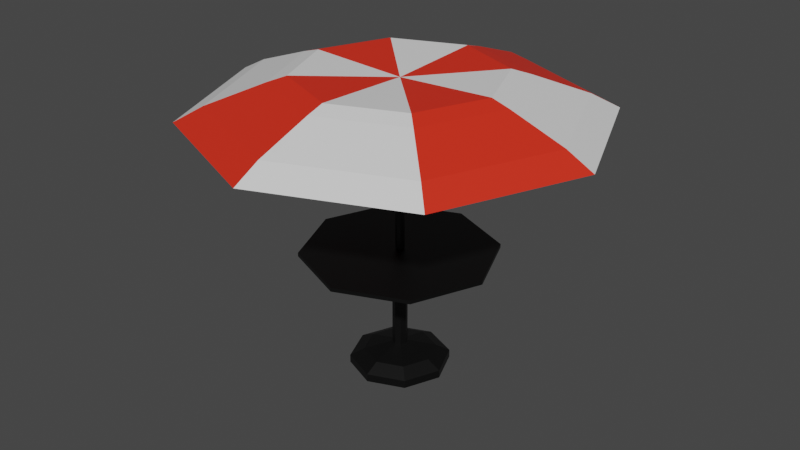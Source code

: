 # Source: terrace_table.blend  (saved by Blender 4.0.36; exported with 4.5.12 LTS)
import bpy
from mathutils import Matrix  # noqa: F401  (used for matrix-valued properties, if any)

bpy.ops.wm.read_factory_settings(use_empty=True)
scene = bpy.context.scene
scene.name = 'Scene'

# ---- collections
col_collection = bpy.data.collections.new('Collection'); scene.collection.children.link(col_collection)

# ---- materials (node trees are filled in below, after node groups)
mat_structure = bpy.data.materials.new('Structure')
mat_structure.use_transparent_shadow = False
mat_red_awning = bpy.data.materials.new('Red Awning')
mat_red_awning.use_transparent_shadow = False
mat_white_awning = bpy.data.materials.new('White Awning')
mat_white_awning.use_transparent_shadow = False

# ---- material node trees
mat_structure.use_nodes = True; mat_structure.node_tree.nodes.clear()
_N = mat_structure.node_tree.nodes; _L = mat_structure.node_tree.links
n0 = _N.new('ShaderNodeBsdfPrincipled'); n0.name = 'Principled BSDF'; n0.location = (10, 300)
n0.distribution = 'GGX'
n0.subsurface_method = 'RANDOM_WALK_SKIN'
n0.inputs[0].default_value = (0.0, 0.0, 0.0, 1.0)
n0.inputs[3].default_value = 1.45
n0.inputs[27].default_value = (0.0, 0.0, 0.0, 1.0)
n0.inputs[28].default_value = 1.0
n1 = _N.new('ShaderNodeOutputMaterial'); n1.name = 'Material Output'; n1.location = (300, 300)
_L.new(n0.outputs[0], n1.inputs[0])
n1.is_active_output = True
mat_red_awning.use_nodes = True; mat_red_awning.node_tree.nodes.clear()
_N = mat_red_awning.node_tree.nodes; _L = mat_red_awning.node_tree.links
n0 = _N.new('ShaderNodeBsdfPrincipled'); n0.name = 'Principled BSDF'; n0.location = (10, 300)
n0.distribution = 'GGX'
n0.subsurface_method = 'RANDOM_WALK_SKIN'
n0.inputs[0].default_value = (0.8, 0.02755, 0.0104, 1.0)
n0.inputs[3].default_value = 1.45
n0.inputs[27].default_value = (0.0, 0.0, 0.0, 1.0)
n0.inputs[28].default_value = 1.0
n1 = _N.new('ShaderNodeOutputMaterial'); n1.name = 'Material Output'; n1.location = (300, 300)
_L.new(n0.outputs[0], n1.inputs[0])
n1.is_active_output = True
mat_white_awning.use_nodes = True; mat_white_awning.node_tree.nodes.clear()
_N = mat_white_awning.node_tree.nodes; _L = mat_white_awning.node_tree.links
n0 = _N.new('ShaderNodeBsdfPrincipled'); n0.name = 'Principled BSDF'; n0.location = (10, 300)
n0.distribution = 'GGX'
n0.subsurface_method = 'RANDOM_WALK_SKIN'
n0.inputs[3].default_value = 1.45
n0.inputs[27].default_value = (0.0, 0.0, 0.0, 1.0)
n0.inputs[28].default_value = 1.0
n1 = _N.new('ShaderNodeOutputMaterial'); n1.name = 'Material Output'; n1.location = (300, 300)
_L.new(n0.outputs[0], n1.inputs[0])
n1.is_active_output = True

# ---- world
world_world = bpy.data.worlds.new('World'); scene.world = world_world
world_world.use_nodes = True; world_world.node_tree.nodes.clear()
_N = world_world.node_tree.nodes; _L = world_world.node_tree.links
n0 = _N.new('ShaderNodeOutputWorld'); n0.name = 'World Output'; n0.location = (300, 300)
n1 = _N.new('ShaderNodeBackground'); n1.name = 'Background'; n1.location = (10, 300)
n1.inputs[0].default_value = (0.05088, 0.05088, 0.05088, 1.0)
_L.new(n1.outputs[0], n0.inputs[0])
n0.is_active_output = True
world_world.color = (0.05088, 0.05088, 0.05088)
world_world.use_sun_shadow = False
world_world.sun_shadow_jitter_overblur = 0.0

# ---- meshes
me_circle_003 = bpy.data.meshes.new('Circle.003')
me_circle_003.from_pydata([(0.0, 1.0, 0.0), (-0.7071, 0.7071, 0.0), (-1.0, 0.0, 0.0), (-0.7071, -0.7071, 0.0), (0.0, -1.0, 0.0), (0.7071, -0.7071, 0.0), (1.0, 0.0, 0.0), (0.7071, 0.7071, 0.0), (-0.7071, 0.7071, 0.1613), (0.0, 1.0, 0.1613), (-1.0, 0.0, 0.1613), (-0.7071, -0.7071, 0.1613), (0.0, -1.0, 0.1613), (0.7071, -0.7071, 0.1613), (1.0, 0.0, 0.1613), (0.7071, 0.7071, 0.1613), (-0.5085, 0.5085, 0.3065), (-2.642e-09, 0.7192, 0.3065), (-0.7192, 0.0, 0.3065), (-0.5085, -0.5085, 0.3065), (-2.642e-09, -0.7192, 0.3065), (0.5085, -0.5085, 0.3065), (0.7192, 0.0, 0.3065), (0.5085, 0.5085, 0.3065), (-0.1056, 0.1056, 0.4561), (5.67e-09, 0.1494, 0.4561), (-0.1494, -5.903e-09, 0.4561), (-0.1056, -0.1056, 0.4561), (5.67e-09, -0.1494, 0.4561), (0.1056, -0.1056, 0.4561), (0.1494, -5.903e-09, 0.4561), (0.1056, 0.1056, 0.4561), (-0.1056, 0.1056, 2.437), (2.394e-07, 0.1494, 2.437), (-0.1494, -5.903e-09, 2.437), (-0.1056, -0.1056, 2.437), (2.394e-07, -0.1494, 2.437), (0.1056, -0.1056, 2.437), (0.1494, -5.903e-09, 2.437), (0.1056, 0.1056, 2.437), (-1.376, 1.376, 2.458), (2.532e-07, 1.946, 2.458), (-1.946, 2.391e-08, 2.458), (-1.376, -1.376, 2.458), (2.532e-07, -1.946, 2.458), (1.376, -1.376, 2.458), (1.946, 2.391e-08, 2.458), (1.376, 1.376, 2.458), (-0.06357, 0.06358, 2.533), (2.798e-07, 0.08991, 2.533), (-0.08991, -6.591e-08, 2.533), (-0.06357, -0.06357, 2.533), (3.097e-07, -0.08991, 2.533), (0.06358, -0.06357, 2.533), (0.08991, -6.028e-09, 2.533), (0.06358, 0.06358, 2.533), (-1.376, 1.376, 2.533), (2.499e-07, 1.946, 2.533), (-1.946, 2.391e-08, 2.533), (-1.376, -1.376, 2.533), (2.499e-07, -1.946, 2.533), (1.376, -1.376, 2.533), (1.946, 2.391e-08, 2.533), (1.376, 1.376, 2.533), (-0.06357, 0.06358, 5.976), (2.798e-07, 0.08991, 5.976), (-0.08991, -6.591e-08, 5.976), (-0.06357, -0.06357, 5.976), (3.097e-07, -0.08991, 5.976), (0.06358, -0.06357, 5.976), (0.08991, -6.028e-09, 5.976), (0.06358, 0.06358, 5.976), (1.409, -1.409, 6.071), (6.51e-07, -1.993, 6.071), (1.993, 1.957e-06, 6.071), (1.409, 1.409, 6.071), (-1.269e-08, 1.993, 6.071), (-1.409, 1.409, 6.071), (-1.993, 6.299e-07, 6.071), (-1.409, -1.409, 6.071), (1.668, -1.668, 5.96), (7.268e-07, -2.359, 5.96), (2.359, 2.311e-06, 5.96), (1.668, 1.668, 5.96), (-5.87e-08, 2.359, 5.96), (-1.668, 1.668, 5.96), (-2.359, 7.401e-07, 5.96), (-1.668, -1.668, 5.96), (2.465, -2.465, 5.555), (9.538e-07, -3.487, 5.555), (3.487, 3.402e-06, 5.555), (2.465, 2.465, 5.555), (-2.072e-07, 3.487, 5.555), (-2.465, 2.465, 5.555), (-3.487, 1.08e-06, 5.555), (-2.465, -2.465, 5.555), (2.857, -2.857, 5.264), (1.086e-06, -4.041, 5.264), (4.041, 3.924e-06, 5.264), (2.857, 2.857, 5.264), (-2.593e-07, 4.041, 5.264), (-2.857, 2.857, 5.264), (-4.041, 1.232e-06, 5.264), (-2.857, -2.857, 5.264)], [], [(1, 0, 7, 6, 5, 4, 3, 2), (12, 13, 21, 20), (1, 2, 10, 8), (6, 7, 15, 14), (4, 5, 13, 12), (2, 3, 11, 10), (0, 1, 8, 9), (7, 0, 9, 15), (5, 6, 14, 13), (3, 4, 12, 11), (20, 21, 29, 28), (10, 11, 19, 18), (9, 8, 16, 17), (15, 9, 17, 23), (13, 14, 22, 21), (11, 12, 20, 19), (8, 10, 18, 16), (14, 15, 23, 22), (30, 31, 39, 38), (18, 19, 27, 26), (17, 16, 24, 25), (23, 17, 25, 31), (21, 22, 30, 29), (19, 20, 28, 27), (16, 18, 26, 24), (22, 23, 31, 30), (32, 34, 42, 40), (28, 29, 37, 36), (26, 27, 35, 34), (25, 24, 32, 33), (31, 25, 33, 39), (29, 30, 38, 37), (27, 28, 36, 35), (24, 26, 34, 32), (42, 43, 59, 58), (38, 39, 47, 46), (36, 37, 45, 44), (34, 35, 43, 42), (33, 32, 40, 41), (39, 33, 41, 47), (37, 38, 46, 45), (35, 36, 44, 43), (48, 50, 66, 64), (41, 40, 56, 57), (47, 41, 57, 63), (45, 46, 62, 61), (43, 44, 60, 59), (40, 42, 58, 56), (46, 47, 63, 62), (44, 45, 61, 60), (48, 49, 57, 56), (50, 48, 56, 58), (51, 50, 58, 59), (52, 51, 59, 60), (53, 52, 60, 61), (54, 53, 61, 62), (55, 54, 62, 63), (49, 55, 63, 57), (71, 65, 73, 79), (54, 55, 71, 70), (52, 53, 69, 68), (50, 51, 67, 66), (49, 48, 64, 65), (55, 49, 65, 71), (53, 54, 70, 69), (51, 52, 68, 67), (74, 75, 83, 82), (69, 70, 78, 77), (67, 68, 76, 75), (64, 66, 74, 72), (70, 71, 79, 78), (68, 69, 77, 76), (66, 67, 75, 74), (65, 64, 72, 73), (86, 87, 95, 94), (73, 72, 80, 81), (79, 73, 81, 87), (77, 78, 86, 85), (75, 76, 84, 83), (72, 74, 82, 80), (78, 79, 87, 86), (76, 77, 85, 84), (91, 92, 100, 99), (84, 85, 93, 92), (82, 83, 91, 90), (81, 80, 88, 89), (87, 81, 89, 95), (85, 86, 94, 93), (83, 84, 92, 91), (80, 82, 90, 88), (88, 90, 98, 96), (94, 95, 103, 102), (92, 93, 101, 100), (90, 91, 99, 98), (89, 88, 96, 97), (95, 89, 97, 103), (93, 94, 102, 101)])
me_circle_003.polygons.foreach_set('material_index', [0, 0, 0, 0, 0, 0, 0, 0, 0, 0, 0, 0, 0, 0, 0, 0, 0, 0, 0, 0, 0, 0, 0, 0, 0, 0, 0, 0, 0, 0, 0, 0, 0, 0, 0, 0, 0, 0, 0, 0, 0, 0, 0, 0, 0, 0, 0, 0, 0, 0, 0, 0, 0, 0, 0, 0, 0, 0, 1, 0, 0, 0, 0, 0, 0, 0, 2, 1, 1, 1, 2, 2, 2, 2, 2, 2, 1, 1, 1, 1, 2, 2, 1, 2, 2, 2, 1, 1, 1, 1, 1, 2, 2, 2, 2, 1, 1])
_uv = me_circle_003.uv_layers.new(name='UVMap')
_uv.uv.foreach_set('vector', [0.0, 0.0, 0.0, 0.0, 0.0, 0.0, 0.0, 0.0, 0.0, 0.0, 0.0, 0.0, 0.0, 0.0, 0.0, 0.0, 0.0, 0.0, 0.0, 0.0, 0.0, 0.0, 0.0, 0.0, 0.0, 0.0, 0.0, 0.0, 0.0, 0.0, 0.0, 0.0, 0.0, 0.0, 0.0, 0.0, 0.0, 0.0, 0.0, 0.0, 0.0, 0.0, 0.0, 0.0, 0.0, 0.0, 0.0, 0.0, 0.0, 0.0, 0.0, 0.0, 0.0, 0.0, 0.0, 0.0, 0.0, 0.0, 0.0, 0.0, 0.0, 0.0, 0.0, 0.0, 0.0, 0.0, 0.0, 0.0, 0.0, 0.0, 0.0, 0.0, 0.0, 0.0, 0.0, 0.0, 0.0, 0.0, 0.0, 0.0, 0.0, 0.0, 0.0, 0.0, 0.0, 0.0, 0.0, 0.0, 0.0, 0.0, 0.0, 0.0, 0.0, 0.0, 0.0, 0.0, 0.0, 0.0, 0.0, 0.0, 0.0, 0.0, 0.0, 0.0, 0.0, 0.0, 0.0, 0.0, 0.0, 0.0, 0.0, 0.0, 0.0, 0.0, 0.0, 0.0, 0.0, 0.0, 0.0, 0.0, 0.0, 0.0, 0.0, 0.0, 0.0, 0.0, 0.0, 0.0, 0.0, 0.0, 0.0, 0.0, 0.0, 0.0, 0.0, 0.0, 0.0, 0.0, 0.0, 0.0, 0.0, 0.0, 0.0, 0.0, 0.0, 0.0, 0.0, 0.0, 0.0, 0.0, 0.0, 0.0, 0.0, 0.0, 0.0, 0.0, 0.0, 0.0, 0.0, 0.0, 0.0, 0.0, 0.0, 0.0, 0.0, 0.0, 0.0, 0.0, 0.0, 0.0, 0.0, 0.0, 0.0, 0.0, 0.0, 0.0, 0.0, 0.0, 0.0, 0.0, 0.0, 0.0, 0.0, 0.0, 0.0, 0.0, 0.0, 0.0, 0.0, 0.0, 0.0, 0.0, 0.0, 0.0, 0.0, 0.0, 0.0, 0.0, 0.0, 0.0, 0.0, 0.0, 0.0, 0.0, 0.0, 0.0, 0.0, 0.0, 0.0, 0.0, 0.0, 0.0, 0.0, 0.0, 0.0, 0.0, 0.0, 0.0, 0.0, 0.0, 0.0, 0.0, 0.0, 0.0, 0.0, 0.0, 0.0, 0.0, 0.0, 0.0, 0.0, 0.0, 0.0, 0.0, 0.0, 0.0, 0.0, 0.0, 0.0, 0.0, 0.0, 0.0, 0.0, 0.0, 0.0, 0.0, 0.0, 0.0, 0.0, 0.0, 0.0, 0.0, 0.0, 0.0, 0.0, 0.0, 0.0, 0.0, 0.0, 0.0, 0.0, 0.0, 0.0, 0.0, 0.0, 0.0, 0.0, 0.0, 0.0, 0.0, 0.0, 0.0, 0.0, 0.0, 0.0, 0.0, 0.0, 0.0, 0.0, 0.0, 0.0, 0.0, 0.0, 0.0, 0.0, 0.0, 0.0, 0.0, 0.0, 0.0, 0.0, 0.0, 0.0, 0.0, 0.0, 0.0, 0.0, 0.0, 0.0, 0.0, 0.0, 0.0, 0.0, 0.0, 0.0, 0.0, 0.0, 0.0, 0.0, 0.0, 0.0, 0.0, 0.0, 0.0, 0.0, 0.0, 0.0, 0.0, 0.0, 0.0, 0.0, 0.0, 0.0, 0.0, 0.0, 0.0, 0.0, 0.0, 0.0, 0.0, 0.0, 0.0, 0.0, 0.0, 0.0, 0.0, 0.0, 0.0, 0.0, 0.0, 0.0, 0.0, 0.0, 0.0, 0.0, 0.0, 0.0, 0.0, 0.0, 0.0, 0.0, 0.0, 0.0, 0.0, 0.0, 0.0, 0.0, 0.0, 0.0, 0.0, 0.0, 0.0, 0.0, 0.0, 0.0, 0.0, 0.0, 0.0, 0.0, 0.0, 0.0, 0.0, 0.0, 0.0, 0.0, 0.0, 0.0, 0.0, 0.0, 0.0, 0.0, 0.0, 0.0, 0.0, 0.0, 0.0, 0.0, 0.0, 0.0, 0.0, 0.0, 0.0, 0.0, 0.0, 0.0, 0.0, 0.0, 0.0, 0.0, 0.0, 0.0, 0.0, 0.0, 0.0, 0.0, 0.0, 0.0, 0.0, 0.0, 0.0, 0.0, 0.0, 0.0, 0.0, 0.0, 0.0, 0.0, 0.0, 0.0, 0.0, 0.0, 0.0, 0.0, 0.0, 0.0, 0.0, 0.0, 0.0, 0.0, 0.0, 0.0, 0.0, 0.0, 0.0, 0.0, 0.0, 0.0, 0.0, 0.0, 0.0, 0.0, 0.0, 0.0, 0.0, 0.0, 0.0, 0.0, 0.0, 0.0, 0.0, 0.0, 0.0, 0.0, 0.0, 0.0, 0.0, 0.0, 0.0, 0.0, 0.0, 0.0, 0.0, 0.0, 0.0, 0.0, 0.0, 0.0, 0.0, 0.0, 0.0, 0.0, 0.0, 0.0, 0.0, 0.0, 0.0, 0.0, 0.0, 0.0, 0.0, 0.0, 0.0, 0.0, 0.0, 0.0, 0.0, 0.0, 0.0, 0.0, 0.0, 0.0, 0.0, 0.0, 0.0, 0.0, 0.0, 0.0, 0.0, 0.0, 0.0, 0.0, 0.0, 0.0, 0.0, 0.0, 0.0, 0.0, 0.0, 0.0, 0.0, 0.0, 0.0, 0.0, 0.0, 0.0, 0.0, 0.0, 0.0, 0.0, 0.0, 0.0, 0.0, 0.0, 0.0, 0.0, 0.0, 0.0, 0.0, 0.0, 0.0, 0.0, 0.0, 0.0, 0.0, 0.0, 0.0, 0.0, 0.0, 0.0, 0.0, 0.0, 0.0, 0.0, 0.0, 0.0, 0.0, 0.0, 0.0, 0.0, 0.0, 0.0, 0.0, 0.0, 0.0, 0.0, 0.0, 0.0, 0.0, 0.0, 0.0, 0.0, 0.0, 0.0, 0.0, 0.0, 0.0, 0.0, 0.0, 0.0, 0.0, 0.0, 0.0, 0.0, 0.0, 0.0, 0.0, 0.0, 0.0, 0.0, 0.0, 0.0, 0.0, 0.0, 0.0, 0.0, 0.0, 0.0, 0.0, 0.0, 0.0, 0.0, 0.0, 0.0, 0.0, 0.0, 0.0, 0.0, 0.0, 0.0, 0.0, 0.0, 0.0, 0.0, 0.0, 0.0, 0.0, 0.0, 0.0, 0.0, 0.0, 0.0, 0.0, 0.0, 0.0, 0.0, 0.0, 0.0, 0.0, 0.0, 0.0, 0.0, 0.0, 0.0, 0.0, 0.0, 0.0, 0.0, 0.0, 0.0, 0.0, 0.0, 0.0, 0.0, 0.0, 0.0, 0.0, 0.0, 0.0, 0.0, 0.0, 0.0, 0.0, 0.0, 0.0, 0.0, 0.0, 0.0, 0.0, 0.0, 0.0, 0.0, 0.0, 0.0, 0.0, 0.0, 0.0, 0.0, 0.0, 0.0, 0.0, 0.0, 0.0, 0.0, 0.0, 0.0, 0.0, 0.0, 0.0, 0.0, 0.0, 0.0, 0.0, 0.0, 0.0, 0.0, 0.0, 0.0, 0.0, 0.0, 0.0, 0.0, 0.0, 0.0, 0.0, 0.0, 0.0, 0.0, 0.0, 0.0, 0.0, 0.0, 0.0, 0.0, 0.0, 0.0, 0.0, 0.0, 0.0, 0.0, 0.0, 0.0, 0.0, 0.0, 0.0, 0.0, 0.0, 0.0, 0.0, 0.0, 0.0, 0.0, 0.0, 0.0, 0.0, 0.0, 0.0, 0.0, 0.0, 0.0, 0.0, 0.0, 0.0, 0.0, 0.0, 0.0, 0.0, 0.0, 0.0, 0.0, 0.0, 0.0, 0.0, 0.0, 0.0, 0.0, 0.0, 0.0, 0.0, 0.0, 0.0, 0.0, 0.0, 0.0, 0.0, 0.0, 0.0, 0.0, 0.0, 0.0, 0.0, 0.0, 0.0, 0.0, 0.0, 0.0, 0.0, 0.0, 0.0, 0.0, 0.0, 0.0, 0.0, 0.0, 0.0, 0.0, 0.0, 0.0, 0.0, 0.0, 0.0, 0.0, 0.0, 0.0, 0.0, 0.0, 0.0, 0.0, 0.0, 0.0, 0.0, 0.0, 0.0, 0.0, 0.0])
me_circle_003.materials.append(mat_structure)
me_circle_003.materials.append(mat_red_awning)
me_circle_003.materials.append(mat_white_awning)
me_circle_003.update()

# ---- objects
ob_table_col = bpy.data.objects.new('Table-col', me_circle_003)

# ---- transforms, parenting, visibility, modifiers, constraints
ob_table_col.location = (0.005416, 0.0, 0.0)
ob_table_col.scale = (0.3733, 0.3733, 0.3733)

# ---- collection membership
col_collection.objects.link(ob_table_col)

# ---- scene / render settings (as saved in the file)
scene.frame_start = 1; scene.frame_end = 250; scene.frame_set(0)
scene.render.engine = 'BLENDER_EEVEE_NEXT'
scene.cycles.sampling_pattern = 'TABULATED_SOBOL'
scene.view_settings.view_transform = 'Filmic'
bpy.context.view_layer.update()

# ---- added for rendering (the .blend has no active camera and no usable light): camera, sun
cam_auto = bpy.data.cameras.new('AutoCamera')
cam_auto.lens = 50.0
cam_auto.sensor_width = 36.0
cam_auto.clip_end = 1000.0
ob_auto_camera = bpy.data.objects.new('AutoCamera', cam_auto)
scene.collection.objects.link(ob_auto_camera)
ob_auto_camera.location = (4.47537, -5.36395, 4.70912)
ob_auto_camera.rotation_euler = (1.09748, -7.21219e-08, 0.694738)
scene.camera = ob_auto_camera
light_auto_sun = bpy.data.lights.new('AutoSun', 'SUN')
light_auto_sun.energy = 3.0
light_auto_sun.angle = 0.0523599
ob_auto_sun = bpy.data.objects.new('AutoSun', light_auto_sun)
scene.collection.objects.link(ob_auto_sun)
ob_auto_sun.rotation_euler = (0.872665, 0.174533, 0.523599)
bpy.context.view_layer.update()
